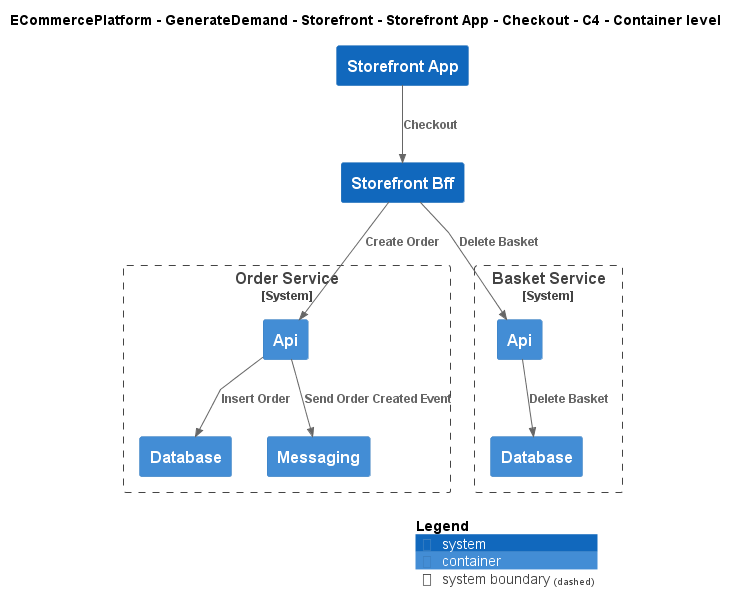

The diagram above was rendered by PlantUML. Its source (embedded in the PNG):
@startuml
!include ..\..\..\..\..\..\..\.c4s\C4_Container.puml

AddElementTag("c4interflow:lifecycle:new", $bgColor=green, $fontColor=#ffffff, $borderColor=green, $shadowing="False")
AddElementTag("c4interflow:lifecycle:changed", $bgColor=orange, $fontColor=#ffffff, $borderColor=orange, $shadowing="False")
AddElementTag("c4interflow:lifecycle:removed", $bgColor=red, $fontColor=#ffffff, $borderColor=red, $shadowing="False")

AddRelTag("c4interflow:lifecycle:new", $textColor=green, $lineColor=green)
AddRelTag("c4interflow:lifecycle:changed", $textColor=orange, $lineColor=orange)
AddRelTag("c4interflow:lifecycle:removed", $textColor=red, $lineColor=red)

SHOW_PERSON_PORTRAIT()
LAYOUT_TOP_DOWN()

skinparam linetype polyline

title ECommercePlatform - GenerateDemand - Storefront - Storefront App - Checkout - C4 - Container level

System(ECommercePlatform.GenerateDemand.Storefront.SoftwareSystems.StorefrontApp, "Storefront App", "")
System(ECommercePlatform.GenerateDemand.Storefront.SoftwareSystems.StorefrontBff, "Storefront Bff", "")

System_Boundary(ECommercePlatform.GenerateDemand.OrderManagement.SoftwareSystems.OrderService, "Order Service") {
    Container(ECommercePlatform.GenerateDemand.OrderManagement.SoftwareSystems.OrderService.Containers.Api, "Api", "", "")
    Container(ECommercePlatform.GenerateDemand.OrderManagement.SoftwareSystems.OrderService.Containers.Database, "Database", "", "")
    Container(ECommercePlatform.GenerateDemand.OrderManagement.SoftwareSystems.OrderService.Containers.Messaging, "Messaging", "", "")
}

System_Boundary(ECommercePlatform.GenerateDemand.Basket.SoftwareSystems.BasketService, "Basket Service") {
    Container(ECommercePlatform.GenerateDemand.Basket.SoftwareSystems.BasketService.Containers.Api, "Api", "", "")
    Container(ECommercePlatform.GenerateDemand.Basket.SoftwareSystems.BasketService.Containers.Database, "Database", "", "")
}

Rel(ECommercePlatform.GenerateDemand.Storefront.SoftwareSystems.StorefrontApp, ECommercePlatform.GenerateDemand.Storefront.SoftwareSystems.StorefrontBff, "Checkout")
Rel(ECommercePlatform.GenerateDemand.Storefront.SoftwareSystems.StorefrontBff, ECommercePlatform.GenerateDemand.OrderManagement.SoftwareSystems.OrderService.Containers.Api, "Create Order")
Rel(ECommercePlatform.GenerateDemand.OrderManagement.SoftwareSystems.OrderService.Containers.Api, ECommercePlatform.GenerateDemand.OrderManagement.SoftwareSystems.OrderService.Containers.Database, "Insert Order")
Rel(ECommercePlatform.GenerateDemand.OrderManagement.SoftwareSystems.OrderService.Containers.Api, ECommercePlatform.GenerateDemand.OrderManagement.SoftwareSystems.OrderService.Containers.Messaging, "Send Order Created Event")
Rel(ECommercePlatform.GenerateDemand.Storefront.SoftwareSystems.StorefrontBff, ECommercePlatform.GenerateDemand.Basket.SoftwareSystems.BasketService.Containers.Api, "Delete Basket")
Rel(ECommercePlatform.GenerateDemand.Basket.SoftwareSystems.BasketService.Containers.Api, ECommercePlatform.GenerateDemand.Basket.SoftwareSystems.BasketService.Containers.Database, "Delete Basket")


SHOW_LEGEND()
@enduml